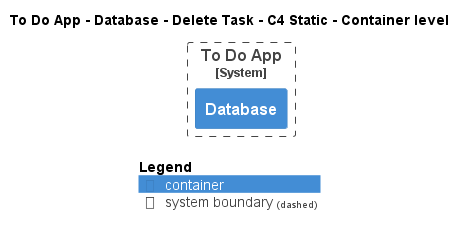

The diagram above was rendered by PlantUML. Its source (embedded in the PNG):
@startuml
!pragma layout smetana
!include ..\..\..\..\..\..\..\.c4s\C4_Container.puml

AddElementTag("c4interflow:lifecycle:new", $bgColor=green, $fontColor=#ffffff, $borderColor=green, $shadowing="False")
AddElementTag("c4interflow:lifecycle:changed", $bgColor=orange, $fontColor=#ffffff, $borderColor=orange, $shadowing="False")
AddElementTag("c4interflow:lifecycle:removed", $bgColor=red, $fontColor=#ffffff, $borderColor=red, $shadowing="False")

AddRelTag("c4interflow:lifecycle:new", $textColor=green, $lineColor=green)
AddRelTag("c4interflow:lifecycle:changed", $textColor=orange, $lineColor=orange)
AddRelTag("c4interflow:lifecycle:removed", $textColor=red, $lineColor=red)

SHOW_PERSON_PORTRAIT()
LAYOUT_TOP_DOWN()

skinparam linetype polyline

title To Do App - Database - Delete Task - C4 Static - Container level


System_Boundary(ToDoAppExample.SoftwareSystems.ToDoApp, "To Do App") {
    Container(ToDoAppExample.SoftwareSystems.ToDoApp.Containers.Database, "Database", "", "")
}



SHOW_LEGEND()
@enduml